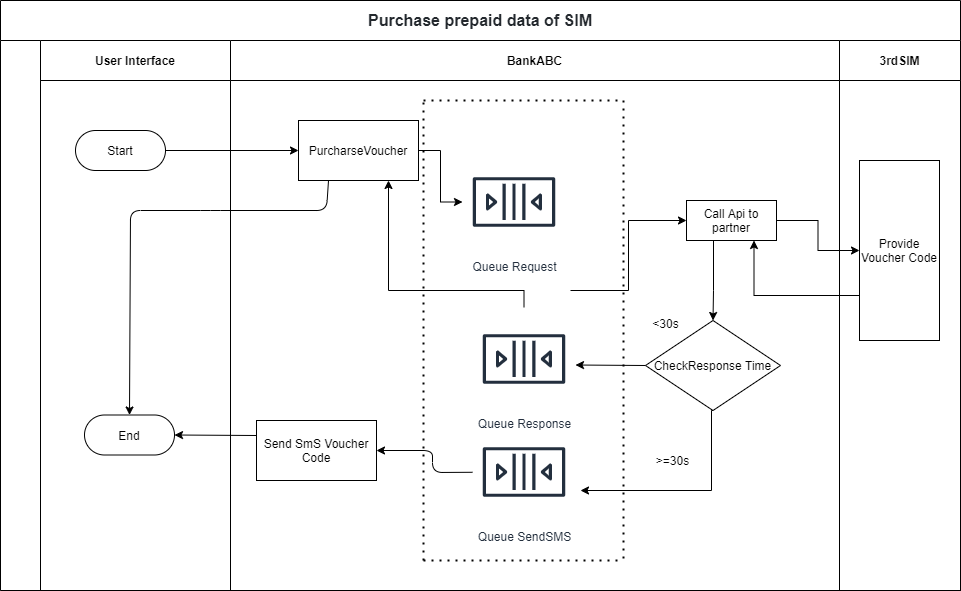

The diagram above was exported from draw.io. Its source (the exported page's mxGraphModel, read from the mxfile embedded in the PNG):
<mxGraphModel dx="1038" dy="548" grid="1" gridSize="10" guides="1" tooltips="1" connect="1" arrows="1" fold="1" page="1" pageScale="1" pageWidth="827" pageHeight="1169" math="0" shadow="0">
  <root>
    <mxCell id="0" />
    <mxCell id="1" parent="0" />
    <mxCell id="k9NhM8Sdg-zLm_DdDOhg-3" value="&lt;span style=&quot;color: rgb(36 , 41 , 46) ; font-size: 16px ; background-color: rgb(255 , 255 , 255)&quot;&gt;Purchase prepaid data of SIM&lt;/span&gt;" style="shape=table;childLayout=tableLayout;rowLines=0;columnLines=0;startSize=40;html=1;whiteSpace=wrap;collapsible=0;recursiveResize=0;expand=0;fontStyle=1" parent="1" vertex="1">
      <mxGeometry x="40" y="80" width="960" height="590" as="geometry" />
    </mxCell>
    <mxCell id="k9NhM8Sdg-zLm_DdDOhg-5" value="" style="swimlane;horizontal=0;points=[[0,0.5],[1,0.5]];portConstraint=eastwest;startSize=40;html=1;whiteSpace=wrap;collapsible=0;recursiveResize=0;expand=0;" parent="k9NhM8Sdg-zLm_DdDOhg-3" vertex="1">
      <mxGeometry y="40" width="960" height="550" as="geometry" />
    </mxCell>
    <mxCell id="k9NhM8Sdg-zLm_DdDOhg-6" value="User Interface" style="swimlane;connectable=0;startSize=40;html=1;whiteSpace=wrap;collapsible=0;recursiveResize=0;expand=0;" parent="k9NhM8Sdg-zLm_DdDOhg-5" vertex="1">
      <mxGeometry x="40" width="190" height="550" as="geometry" />
    </mxCell>
    <mxCell id="k9NhM8Sdg-zLm_DdDOhg-8" value="Start" style="rounded=1;whiteSpace=wrap;html=1;arcSize=50;" parent="k9NhM8Sdg-zLm_DdDOhg-6" vertex="1">
      <mxGeometry x="35" y="90" width="90" height="40" as="geometry" />
    </mxCell>
    <mxCell id="k9NhM8Sdg-zLm_DdDOhg-16" value="End" style="rounded=1;whiteSpace=wrap;html=1;arcSize=50;" parent="k9NhM8Sdg-zLm_DdDOhg-6" vertex="1">
      <mxGeometry x="44" y="374.5" width="90" height="40" as="geometry" />
    </mxCell>
    <mxCell id="k9NhM8Sdg-zLm_DdDOhg-10" value="BankABC" style="swimlane;connectable=0;startSize=40;html=1;whiteSpace=wrap;collapsible=0;recursiveResize=0;expand=0;" parent="k9NhM8Sdg-zLm_DdDOhg-5" vertex="1">
      <mxGeometry x="230" width="609" height="550" as="geometry" />
    </mxCell>
    <mxCell id="k9NhM8Sdg-zLm_DdDOhg-19" value="PurcharseVoucher" style="rounded=0;whiteSpace=wrap;html=1;" parent="k9NhM8Sdg-zLm_DdDOhg-10" vertex="1">
      <mxGeometry x="68" y="80" width="120" height="60" as="geometry" />
    </mxCell>
    <mxCell id="jwKgyRCNEEqiqRSjIrL1-13" value="Queue Request" style="outlineConnect=0;fontColor=#232F3E;gradientColor=none;strokeColor=#232F3E;fillColor=#ffffff;dashed=0;verticalLabelPosition=bottom;verticalAlign=top;align=center;html=1;fontSize=12;fontStyle=0;aspect=fixed;shape=mxgraph.aws4.resourceIcon;resIcon=mxgraph.aws4.queue;" vertex="1" parent="k9NhM8Sdg-zLm_DdDOhg-10">
      <mxGeometry x="232" y="110" width="103" height="103" as="geometry" />
    </mxCell>
    <mxCell id="k9NhM8Sdg-zLm_DdDOhg-15" value="Call Api to partner" style="rounded=0;whiteSpace=wrap;html=1;" parent="k9NhM8Sdg-zLm_DdDOhg-10" vertex="1">
      <mxGeometry x="456" y="160" width="90" height="40" as="geometry" />
    </mxCell>
    <mxCell id="jwKgyRCNEEqiqRSjIrL1-14" style="edgeStyle=orthogonalEdgeStyle;rounded=0;orthogonalLoop=1;jettySize=auto;html=1;exitX=1;exitY=0.5;exitDx=0;exitDy=0;entryX=0;entryY=0.5;entryDx=0;entryDy=0;entryPerimeter=0;" edge="1" parent="k9NhM8Sdg-zLm_DdDOhg-10" source="k9NhM8Sdg-zLm_DdDOhg-19" target="jwKgyRCNEEqiqRSjIrL1-13">
      <mxGeometry relative="1" as="geometry">
        <mxPoint x="-53" y="120" as="sourcePoint" />
        <mxPoint x="78" y="120" as="targetPoint" />
      </mxGeometry>
    </mxCell>
    <mxCell id="jwKgyRCNEEqiqRSjIrL1-18" value="Queue SendSMS" style="outlineConnect=0;fontColor=#232F3E;gradientColor=none;strokeColor=#232F3E;fillColor=#ffffff;dashed=0;verticalLabelPosition=bottom;verticalAlign=top;align=center;html=1;fontSize=12;fontStyle=0;aspect=fixed;shape=mxgraph.aws4.resourceIcon;resIcon=mxgraph.aws4.queue;" vertex="1" parent="k9NhM8Sdg-zLm_DdDOhg-10">
      <mxGeometry x="242" y="380" width="103" height="103" as="geometry" />
    </mxCell>
    <mxCell id="jwKgyRCNEEqiqRSjIrL1-23" value="CheckResponse Time" style="rhombus;whiteSpace=wrap;html=1;" vertex="1" parent="k9NhM8Sdg-zLm_DdDOhg-10">
      <mxGeometry x="415" y="280" width="135" height="90" as="geometry" />
    </mxCell>
    <mxCell id="jwKgyRCNEEqiqRSjIrL1-22" style="edgeStyle=orthogonalEdgeStyle;rounded=0;orthogonalLoop=1;jettySize=auto;html=1;exitX=0.25;exitY=1;exitDx=0;exitDy=0;entryX=0.5;entryY=0;entryDx=0;entryDy=0;" edge="1" parent="k9NhM8Sdg-zLm_DdDOhg-10" source="k9NhM8Sdg-zLm_DdDOhg-15" target="jwKgyRCNEEqiqRSjIrL1-23">
      <mxGeometry relative="1" as="geometry">
        <mxPoint x="632" y="265" as="sourcePoint" />
        <mxPoint x="455" y="280" as="targetPoint" />
        <Array as="points">
          <mxPoint x="483" y="200" />
          <mxPoint x="483" y="250" />
        </Array>
      </mxGeometry>
    </mxCell>
    <mxCell id="jwKgyRCNEEqiqRSjIrL1-25" value="&amp;lt;30s" style="text;html=1;align=center;verticalAlign=middle;resizable=0;points=[];autosize=1;" vertex="1" parent="k9NhM8Sdg-zLm_DdDOhg-10">
      <mxGeometry x="415" y="273" width="40" height="20" as="geometry" />
    </mxCell>
    <mxCell id="jwKgyRCNEEqiqRSjIrL1-27" value="&amp;gt;=30s" style="text;html=1;align=center;verticalAlign=middle;resizable=0;points=[];autosize=1;" vertex="1" parent="k9NhM8Sdg-zLm_DdDOhg-10">
      <mxGeometry x="417" y="410" width="50" height="20" as="geometry" />
    </mxCell>
    <mxCell id="jwKgyRCNEEqiqRSjIrL1-28" style="edgeStyle=orthogonalEdgeStyle;rounded=0;orthogonalLoop=1;jettySize=auto;html=1;entryX=0.75;entryY=1;entryDx=0;entryDy=0;" edge="1" parent="k9NhM8Sdg-zLm_DdDOhg-10" source="jwKgyRCNEEqiqRSjIrL1-37" target="k9NhM8Sdg-zLm_DdDOhg-19">
      <mxGeometry relative="1" as="geometry">
        <mxPoint x="425" y="335" as="sourcePoint" />
        <mxPoint x="352" y="280" as="targetPoint" />
        <Array as="points">
          <mxPoint x="294" y="250" />
          <mxPoint x="158" y="250" />
        </Array>
      </mxGeometry>
    </mxCell>
    <mxCell id="jwKgyRCNEEqiqRSjIrL1-30" value="Send SmS Voucher Code" style="rounded=0;whiteSpace=wrap;html=1;" vertex="1" parent="k9NhM8Sdg-zLm_DdDOhg-10">
      <mxGeometry x="26" y="380" width="120" height="60" as="geometry" />
    </mxCell>
    <mxCell id="jwKgyRCNEEqiqRSjIrL1-31" value="" style="endArrow=classic;html=1;entryX=1;entryY=0.5;entryDx=0;entryDy=0;" edge="1" parent="k9NhM8Sdg-zLm_DdDOhg-10" source="jwKgyRCNEEqiqRSjIrL1-18" target="jwKgyRCNEEqiqRSjIrL1-30">
      <mxGeometry width="50" height="50" relative="1" as="geometry">
        <mxPoint x="92" y="490" as="sourcePoint" />
        <mxPoint x="142" y="440" as="targetPoint" />
        <Array as="points">
          <mxPoint x="202" y="432" />
          <mxPoint x="202" y="410" />
        </Array>
      </mxGeometry>
    </mxCell>
    <mxCell id="jwKgyRCNEEqiqRSjIrL1-33" value="" style="endArrow=none;dashed=1;html=1;dashPattern=1 3;strokeWidth=2;" edge="1" parent="k9NhM8Sdg-zLm_DdDOhg-10">
      <mxGeometry width="50" height="50" relative="1" as="geometry">
        <mxPoint x="193" y="520" as="sourcePoint" />
        <mxPoint x="193" y="60" as="targetPoint" />
      </mxGeometry>
    </mxCell>
    <mxCell id="jwKgyRCNEEqiqRSjIrL1-34" value="" style="endArrow=none;dashed=1;html=1;dashPattern=1 3;strokeWidth=2;" edge="1" parent="k9NhM8Sdg-zLm_DdDOhg-10">
      <mxGeometry width="50" height="50" relative="1" as="geometry">
        <mxPoint x="393" y="518" as="sourcePoint" />
        <mxPoint x="393" y="60" as="targetPoint" />
      </mxGeometry>
    </mxCell>
    <mxCell id="jwKgyRCNEEqiqRSjIrL1-35" value="" style="endArrow=none;dashed=1;html=1;dashPattern=1 3;strokeWidth=2;" edge="1" parent="k9NhM8Sdg-zLm_DdDOhg-10">
      <mxGeometry width="50" height="50" relative="1" as="geometry">
        <mxPoint x="193" y="60" as="sourcePoint" />
        <mxPoint x="393" y="60" as="targetPoint" />
      </mxGeometry>
    </mxCell>
    <mxCell id="jwKgyRCNEEqiqRSjIrL1-36" value="" style="endArrow=none;dashed=1;html=1;dashPattern=1 3;strokeWidth=2;" edge="1" parent="k9NhM8Sdg-zLm_DdDOhg-10">
      <mxGeometry width="50" height="50" relative="1" as="geometry">
        <mxPoint x="193" y="520" as="sourcePoint" />
        <mxPoint x="393" y="520" as="targetPoint" />
      </mxGeometry>
    </mxCell>
    <mxCell id="jwKgyRCNEEqiqRSjIrL1-37" value="Queue Response" style="outlineConnect=0;fontColor=#232F3E;gradientColor=none;strokeColor=#232F3E;fillColor=#ffffff;dashed=0;verticalLabelPosition=bottom;verticalAlign=top;align=center;html=1;fontSize=12;fontStyle=0;aspect=fixed;shape=mxgraph.aws4.resourceIcon;resIcon=mxgraph.aws4.queue;" vertex="1" parent="k9NhM8Sdg-zLm_DdDOhg-10">
      <mxGeometry x="242" y="267" width="103" height="103" as="geometry" />
    </mxCell>
    <mxCell id="jwKgyRCNEEqiqRSjIrL1-39" value="" style="endArrow=classic;html=1;entryX=1;entryY=0.5;entryDx=0;entryDy=0;exitX=0;exitY=0.5;exitDx=0;exitDy=0;" edge="1" parent="k9NhM8Sdg-zLm_DdDOhg-10" source="jwKgyRCNEEqiqRSjIrL1-23">
      <mxGeometry width="50" height="50" relative="1" as="geometry">
        <mxPoint x="410" y="325" as="sourcePoint" />
        <mxPoint x="345" y="324.5" as="targetPoint" />
      </mxGeometry>
    </mxCell>
    <mxCell id="k9NhM8Sdg-zLm_DdDOhg-13" value="&lt;span style=&quot;background-color: rgb(255 , 255 , 255)&quot;&gt;3rdSIM&lt;/span&gt;" style="swimlane;connectable=0;startSize=40;html=1;whiteSpace=wrap;collapsible=0;recursiveResize=0;expand=0;" parent="k9NhM8Sdg-zLm_DdDOhg-5" vertex="1">
      <mxGeometry x="839" width="121" height="550" as="geometry" />
    </mxCell>
    <mxCell id="jwKgyRCNEEqiqRSjIrL1-19" value="Provide Voucher Code" style="rounded=0;whiteSpace=wrap;html=1;" vertex="1" parent="k9NhM8Sdg-zLm_DdDOhg-13">
      <mxGeometry x="20" y="120" width="80" height="180" as="geometry" />
    </mxCell>
    <mxCell id="k9NhM8Sdg-zLm_DdDOhg-7" style="edgeStyle=orthogonalEdgeStyle;rounded=0;orthogonalLoop=1;jettySize=auto;html=1;entryX=0;entryY=0.5;entryDx=0;entryDy=0;" parent="k9NhM8Sdg-zLm_DdDOhg-5" source="k9NhM8Sdg-zLm_DdDOhg-8" target="k9NhM8Sdg-zLm_DdDOhg-19" edge="1">
      <mxGeometry relative="1" as="geometry">
        <mxPoint x="105" y="120" as="targetPoint" />
      </mxGeometry>
    </mxCell>
    <mxCell id="jwKgyRCNEEqiqRSjIrL1-20" style="edgeStyle=orthogonalEdgeStyle;rounded=0;orthogonalLoop=1;jettySize=auto;html=1;entryX=0;entryY=0.5;entryDx=0;entryDy=0;exitX=1;exitY=0.5;exitDx=0;exitDy=0;" edge="1" parent="k9NhM8Sdg-zLm_DdDOhg-5" source="k9NhM8Sdg-zLm_DdDOhg-15" target="jwKgyRCNEEqiqRSjIrL1-19">
      <mxGeometry relative="1" as="geometry">
        <mxPoint x="580" y="250" as="sourcePoint" />
        <mxPoint x="670" y="190" as="targetPoint" />
      </mxGeometry>
    </mxCell>
    <mxCell id="jwKgyRCNEEqiqRSjIrL1-21" style="edgeStyle=orthogonalEdgeStyle;rounded=0;orthogonalLoop=1;jettySize=auto;html=1;entryX=0.75;entryY=1;entryDx=0;entryDy=0;exitX=0;exitY=0.75;exitDx=0;exitDy=0;" edge="1" parent="k9NhM8Sdg-zLm_DdDOhg-5" source="jwKgyRCNEEqiqRSjIrL1-19" target="k9NhM8Sdg-zLm_DdDOhg-15">
      <mxGeometry relative="1" as="geometry">
        <mxPoint x="760" y="190" as="sourcePoint" />
        <mxPoint x="860" y="220" as="targetPoint" />
      </mxGeometry>
    </mxCell>
    <mxCell id="jwKgyRCNEEqiqRSjIrL1-29" value="" style="endArrow=classic;html=1;exitX=0.25;exitY=1;exitDx=0;exitDy=0;entryX=0.5;entryY=0;entryDx=0;entryDy=0;" edge="1" parent="k9NhM8Sdg-zLm_DdDOhg-5" source="k9NhM8Sdg-zLm_DdDOhg-19" target="k9NhM8Sdg-zLm_DdDOhg-16">
      <mxGeometry width="50" height="50" relative="1" as="geometry">
        <mxPoint x="170" y="260" as="sourcePoint" />
        <mxPoint x="220" y="210" as="targetPoint" />
        <Array as="points">
          <mxPoint x="326" y="170" />
          <mxPoint x="210" y="170" />
          <mxPoint x="130" y="170" />
        </Array>
      </mxGeometry>
    </mxCell>
    <mxCell id="jwKgyRCNEEqiqRSjIrL1-32" value="" style="endArrow=classic;html=1;exitX=0;exitY=0.25;exitDx=0;exitDy=0;entryX=1;entryY=0.5;entryDx=0;entryDy=0;" edge="1" parent="k9NhM8Sdg-zLm_DdDOhg-5" source="jwKgyRCNEEqiqRSjIrL1-30" target="k9NhM8Sdg-zLm_DdDOhg-16">
      <mxGeometry width="50" height="50" relative="1" as="geometry">
        <mxPoint x="160" y="490" as="sourcePoint" />
        <mxPoint x="210" y="440" as="targetPoint" />
      </mxGeometry>
    </mxCell>
    <mxCell id="jwKgyRCNEEqiqRSjIrL1-16" style="edgeStyle=orthogonalEdgeStyle;rounded=0;orthogonalLoop=1;jettySize=auto;html=1;entryX=0;entryY=0.5;entryDx=0;entryDy=0;" edge="1" parent="1" target="k9NhM8Sdg-zLm_DdDOhg-15">
      <mxGeometry relative="1" as="geometry">
        <mxPoint x="610" y="370" as="sourcePoint" />
        <mxPoint x="560" y="361.5" as="targetPoint" />
      </mxGeometry>
    </mxCell>
    <mxCell id="jwKgyRCNEEqiqRSjIrL1-26" style="edgeStyle=orthogonalEdgeStyle;rounded=0;orthogonalLoop=1;jettySize=auto;html=1;exitX=0.5;exitY=1;exitDx=0;exitDy=0;" edge="1" parent="1" source="jwKgyRCNEEqiqRSjIrL1-23">
      <mxGeometry relative="1" as="geometry">
        <mxPoint x="693" y="465" as="sourcePoint" />
        <mxPoint x="620" y="570" as="targetPoint" />
        <Array as="points">
          <mxPoint x="751" y="570" />
        </Array>
      </mxGeometry>
    </mxCell>
  </root>
</mxGraphModel>